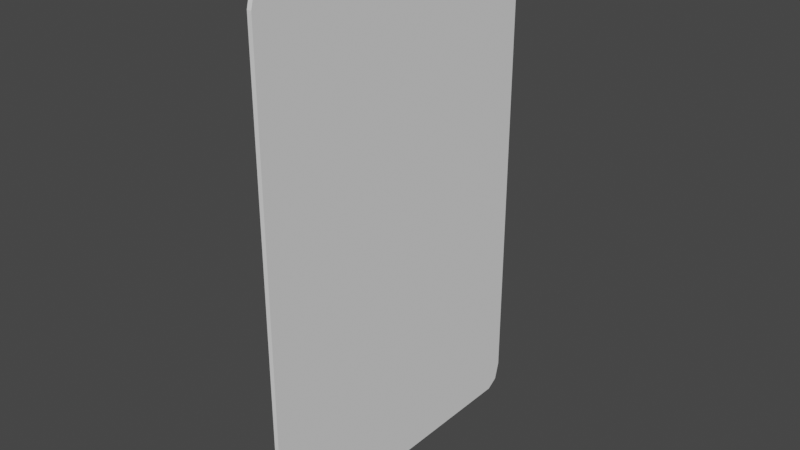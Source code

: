 # Source: Card.blend  (saved by Blender 2.90.8; exported with 4.5.12 LTS)
import bpy
from mathutils import Matrix  # noqa: F401  (used for matrix-valued properties, if any)

bpy.ops.wm.read_factory_settings(use_empty=True)
scene = bpy.context.scene
scene.name = 'Scene'

# ---- collections
col_collection = bpy.data.collections.new('Collection'); scene.collection.children.link(col_collection)

# ---- world
world_world = bpy.data.worlds.new('World'); scene.world = world_world
world_world.use_nodes = True; world_world.node_tree.nodes.clear()
_N = world_world.node_tree.nodes; _L = world_world.node_tree.links
n0 = _N.new('ShaderNodeOutputWorld'); n0.name = 'World Output'; n0.location = (300, 300)
n1 = _N.new('ShaderNodeBackground'); n1.name = 'Background'; n1.location = (10, 300)
n1.inputs[0].default_value = (0.05088, 0.05088, 0.05088, 1.0)
_L.new(n1.outputs[0], n0.inputs[0])
n0.is_active_output = True
world_world.color = (0.05088, 0.05088, 0.05088)
world_world.use_sun_shadow = False
world_world.sun_shadow_jitter_overblur = 0.0

# ---- meshes
me_plane = bpy.data.meshes.new('Plane')
me_plane.from_pydata([(-3.962e-08, -0.3705, 0.5248), (-4.387e-08, -0.3346, 0.5811), (-4.263e-08, -0.3599, 0.5646), (4.387e-08, -0.3346, -0.5811), (3.962e-08, -0.3705, -0.5248), (4.263e-08, -0.3599, -0.5646), (-3.962e-08, 0.3705, 0.5248), (-4.387e-08, 0.3346, 0.5811), (-4.263e-08, 0.3599, 0.5646), (3.962e-08, 0.3705, -0.5248), (4.387e-08, 0.3346, -0.5811), (4.263e-08, 0.3599, -0.5646)], [], [(1, 2, 0, 4, 5, 3, 10, 11, 9, 6, 8, 7)])
_uv = me_plane.uv_layers.new(name='UVMap')
_uv.uv.foreach_set('vector', [0.0, 0.04844, 0.01419, 0.01419, 0.04844, 0.0, 0.9516, 0.0, 0.9858, 0.01419, 1.0, 0.04844, 1.0, 0.9516, 0.9858, 0.9858, 0.9516, 1.0, 0.04844, 1.0, 0.01419, 0.9858, 0.0, 0.9516])
me_plane.use_remesh_fix_poles = True
me_plane.use_remesh_preserve_attributes = False
me_plane.use_mirror_vertex_groups = False
me_plane.update()

# ---- objects
ob_plane = bpy.data.objects.new('Plane', me_plane)

# ---- transforms, parenting, visibility, modifiers, constraints
ob_plane.location = (0.0, 0.0, 0.0)
ob_plane.lineart.crease_threshold = 0.0
_m = ob_plane.modifiers.new('Solidify', 'SOLIDIFY')

# ---- collection membership
col_collection.objects.link(ob_plane)

# ---- scene / render settings (as saved in the file)
scene.frame_start = 1; scene.frame_end = 250; scene.frame_set(1)
scene.render.engine = 'BLENDER_EEVEE_NEXT'
scene.cycles.use_denoising = False
scene.cycles.samples = 128
scene.cycles.sampling_pattern = 'TABULATED_SOBOL'
scene.cycles.use_adaptive_sampling = False
scene.cycles.use_light_tree = False
scene.view_settings.view_transform = 'Filmic'
bpy.context.view_layer.update()

# ---- added for rendering (the .blend has no active camera and no usable light): camera, sun
cam_auto = bpy.data.cameras.new('AutoCamera')
cam_auto.lens = 50.0
cam_auto.sensor_width = 36.0
cam_auto.clip_end = 1000.0
ob_auto_camera = bpy.data.objects.new('AutoCamera', cam_auto)
scene.collection.objects.link(ob_auto_camera)
ob_auto_camera.location = (1.27029, -1.53034, 1.02023)
ob_auto_camera.rotation_euler = (1.09748, -7.21219e-08, 0.694738)
scene.camera = ob_auto_camera
light_auto_sun = bpy.data.lights.new('AutoSun', 'SUN')
light_auto_sun.energy = 3.0
light_auto_sun.angle = 0.0523599
ob_auto_sun = bpy.data.objects.new('AutoSun', light_auto_sun)
scene.collection.objects.link(ob_auto_sun)
ob_auto_sun.rotation_euler = (0.872665, 0.174533, 0.523599)
bpy.context.view_layer.update()
